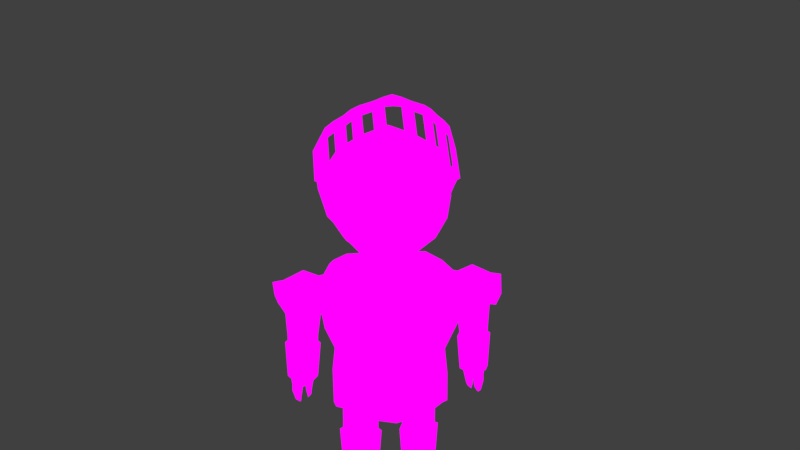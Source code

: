# Source: knightv2.blend  (saved by Blender 2.77.0; exported with 4.5.12 LTS)
import bpy
from mathutils import Matrix  # noqa: F401  (used for matrix-valued properties, if any)

bpy.ops.wm.read_factory_settings(use_empty=True)
scene = bpy.context.scene
scene.name = 'Scene'

# ---- collections
col_collection_1 = bpy.data.collections.new('Collection 1'); scene.collection.children.link(col_collection_1)
col_collection_2 = bpy.data.collections.new('Collection 2'); scene.collection.children.link(col_collection_2)

# ---- images (referenced by path relative to the original .blend; pixels are not part of the script)
import os
ASSET_DIR = os.environ.get("B2B_ASSET_DIR", "")  # directory of the original .blend (textures are referenced by path, not embedded)
HERE = os.path.dirname(os.path.abspath(__file__))  # packed textures are extracted next to this script under _unpacked/

def load_image(name, relpath, width, height, colorspace="sRGB"):
    """Load a texture the original file referenced (path relative to the .blend, or extracted next to this script)."""
    p = next((c for c in (os.path.join(HERE, relpath), os.path.join(ASSET_DIR, relpath)) if relpath and os.path.exists(c)), "")
    if p:
        img = bpy.data.images.load(p, check_existing=True)
        img.name = name
    else:  # same state as the original file: an image datablock whose file is absent (Cycles renders it pink)
        img = bpy.data.images.new(name, width, height)
        img.source = "FILE"
        img.filepath = "//" + (relpath or name)
    img.colorspace_settings.name = colorspace
    return img
img_untitled = load_image('Untitled', 'UV.png', 1024, 1024, 'sRGB')

# ---- materials (node trees are filled in below, after node groups)
mat_person = bpy.data.materials.new('person')
mat_person.alpha_threshold = 0.0
mat_person.roughness = 0.5

# ---- material node trees
mat_person.use_nodes = True; mat_person.node_tree.nodes.clear()
_N = mat_person.node_tree.nodes; _L = mat_person.node_tree.links
n0 = _N.new('ShaderNodeBsdfDiffuse'); n0.name = 'Diffuse BSDF'; n0.location = (10, 300)
n1 = _N.new('ShaderNodeOutputMaterial'); n1.name = 'Material Output'; n1.location = (460, 300)
n2 = _N.new('ShaderNodeTexImage'); n2.name = 'Image Texture'; n2.location = (240, 340)
n2.width = 140
n2.image = img_untitled
_L.new(n0.outputs[0], n2.inputs[0])
_L.new(n2.outputs[0], n1.inputs[0])
n1.is_active_output = True

# ---- world
world_world = bpy.data.worlds.new('World'); scene.world = world_world
world_world.color = (0.05088, 0.05088, 0.05088)
world_world.use_sun_shadow = False
world_world.sun_shadow_jitter_overblur = 0.0
world_world.cycles.sampling_method = 'MANUAL'

# ---- cameras
cam_camera_001 = bpy.data.cameras.new('Camera.001')
cam_camera_001.clip_end = 100.0
cam_camera_001.lens = 35.0
cam_camera_001.sensor_width = 32.0
cam_camera_001.sensor_height = 18.0
cam_camera_001.display_size = 2.0
cam_camera_001.dof.focus_distance = 0.0

# ---- lights
light_sun_002 = bpy.data.lights.new('Sun.002', 'SUN')
light_sun_002.transmission_factor = 0.0
light_sun_002.angle = 0.1993
light_sun_002.energy = 1.0
light_sun_002.shadow_buffer_clip_start = 0.5
light_sun_002.shadow_soft_size = 0.1
light_sun_002.shadow_cascade_max_distance = 1000.0
light_sun_001 = bpy.data.lights.new('Sun.001', 'SUN')
light_sun_001.transmission_factor = 0.0
light_sun_001.angle = 0.1993
light_sun_001.energy = 1.0
light_sun_001.shadow_buffer_clip_start = 0.5
light_sun_001.shadow_soft_size = 0.1
light_sun_001.shadow_cascade_max_distance = 1000.0

# ---- meshes
me_cube_001 = bpy.data.meshes.new('Cube.001')
me_cube_001.from_pydata([(0.9826, -0.3406, -1.461), (0.4289, -0.9212, -1.539), (0.3528, 0.3972, -2.138), (0.7621, -0.6805, -0.7198), (0.4199, -0.86, -0.6621), (1.041, -0.3653, -1.061), (1.041, 0.07858, -1.456), (0.4478, -0.9652, -1.081), (0.9915, -0.3511, -0.7429), (0.3823, 0.7954, -1.828), (0.7818, -0.6964, -1.475), (0.7818, -0.3207, -1.809), (0.758, 0.4955, -1.641), (0.4061, -0.73, -1.907), (0.82, -0.7382, -1.071), (0.82, 0.07587, -1.796), (0.6709, -0.5955, -1.748), (0.4389, 1.251, -1.097), (0.9668, 0.4514, -1.418), (1.132, 0.03953, -0.6355), (0.403, 1.169, -0.6676), (1.05, 0.4727, -1.527), (0.8109, -0.8498, -0.7114), (0.403, -0.4431, -0.09138), (0.403, 1.169, -1.527), (1.132, 0.5581, -1.097), (0.3671, -0.8462, -0.3086), (0.8061, 0.4862, -0.3086), (0.4389, 0.03953, -0.01822), (0.3671, 0.9253, -0.3086), (1.079, -0.4649, -0.7384), (0.8061, -0.4072, -0.3086), (1.113, 0.2601, -0.9571), (0.8061, 0.5243, -1.788), (0.403, 0.5222, -0.09138), (0.8061, 0.9253, -0.6996), (0.4109, -1.06, -0.6439), (0.8061, 0.9253, -1.495), (0.3671, 0.9015, -1.966), (0.6445, 0.6819, -1.727), (1.221, 0.2492, -0.9887), (0.8715, 0.9907, -1.097), (0.8715, 0.03953, -0.2503), (0.6734, -0.7135, -0.4267), (0.6734, 0.742, -1.888), (0.6734, 0.7926, -0.4267), (0.5105, -1.338, -0.6216), (0.7642, -1.051, -0.6818), (0.9135, -0.04013, 0.1978), (0.7642, -0.2087, 0.299), (0.6406, -0.3028, 0.4066), (0.1104, -0.4532, 0.6191), (0.5105, -0.514, 0.3378), (0.7642, -0.3293, 0.1586), (0.5105, -1.193, -0.4531), (0.7642, -0.9065, -0.5133), (0.9135, -0.668, -0.533), (1.05, -0.4667, -0.6006), (1.245, 0.07374, -0.8393), (1.245, 0.4846, -0.3611), (0.1104, -1.576, -0.6874), (0.2778, -1.435, -0.6241), (0.6406, -1.194, -0.6305), (0.9135, -0.8128, -0.7015), (1.05, -0.6115, -0.7691), (1.05, 0.1127, 0.07377), (0.5105, -0.3933, 0.4782), (0.2778, -0.426, 0.5509), (0.1394, -0.5738, 0.4787), (0.3068, -0.5466, 0.4105), (0.6406, -0.4235, 0.2662), (0.9135, -0.1608, 0.05738), (1.05, -0.007911, -0.06665), (0.1394, -1.431, -0.5189), (0.3068, -1.291, -0.4556), (0.6406, -1.049, -0.462), (0.5534, -1.367, -0.6021), (0.8071, -1.08, -0.6623), (0.9565, -0.0687, 0.2173), (0.8071, -0.2373, 0.3184), (0.6835, -0.3314, 0.4261), (0.1534, -0.4818, 0.6385), (1.288, 0.3794, -0.4308), (0.5534, -0.5425, 0.3572), (0.8071, -0.3579, 0.178), (0.5534, -1.222, -0.4336), (0.8071, -0.9351, -0.4938), (0.9565, -0.6966, -0.5135), (1.093, -0.4953, -0.5812), (1.288, 0.04518, -0.8198), (1.288, 0.456, -0.3416), (0.1534, -1.604, -0.668), (0.3208, -1.464, -0.6046), (0.6835, -1.222, -0.611), (0.9565, -0.8413, -0.682), (1.093, -0.64, -0.7497), (1.093, 0.08416, 0.09323), (0.5534, -0.4219, 0.4976), (0.3208, -0.4546, 0.5703), (0.1824, -0.6024, 0.4981), (0.3498, -0.5752, 0.4299), (0.6835, -0.452, 0.2857), (0.9565, -0.1893, 0.07684), (1.093, -0.03647, -0.04718), (0.1824, -1.459, -0.4995), (0.3498, -1.319, -0.4361), (0.6835, -1.078, -0.4425), (1.05, 0.5222, -0.6676), (1.245, 0.408, -0.4503), (0.8652, 0.4822, -4.943), (0.8911, -0.5412, -4.765), (0.9408, 0.625, -2.365), (0.9692, -0.4436, -2.365), (0.6691, 0.6308, -4.785), (0.3549, 0.6308, -4.985), (0.6691, -0.7432, -4.813), (0.3549, -0.8864, -4.885), (0.7198, 0.7736, -2.365), (0.4073, 0.7736, -2.365), (0.7198, -0.6456, -2.365), (0.4073, -0.7888, -2.365), (0.9989, 0.2019, -4.943), (0.9989, -0.4194, -4.781), (1.032, 0.3447, -2.365), (1.032, -0.3218, -2.365), (0.7818, -0.381, -4.705), (0.7474, 0.4767, -4.705), (0.3549, -0.7792, -4.705), (0.3549, 0.5818, -4.705), (0.7198, 0.3447, -2.192), (0.7198, -0.3218, -2.192), (0.8938, 0.4382, -4.301), (0.8338, 0.5236, -3.817), (0.9479, 0.5678, -3.333), (0.9608, 0.6147, -2.575), (0.9313, -0.4576, -4.301), (0.8713, -0.5052, -3.817), (0.9895, -0.5349, -3.333), (0.9954, -0.5134, -2.575), (0.7143, -0.7154, -2.575), (0.6805, -0.737, -3.333), (0.6187, -0.7073, -3.817), (0.7044, -0.6596, -4.301), (0.3559, -0.8629, -2.575), (0.2787, -0.8801, -3.333), (0.2824, -0.8504, -3.817), (0.394, -0.8028, -4.301), (0.7044, 0.5869, -4.301), (0.6187, 0.6722, -3.817), (0.6805, 0.7164, -3.333), (0.7143, 0.7633, -2.575), (0.394, 0.5869, -4.301), (0.2824, 0.6722, -3.817), (0.2787, 0.7164, -3.333), (0.3559, 0.7633, -2.575), (1.18, 0.2876, -3.333), (0.9549, 0.2434, -3.817), (1.015, 0.1731, -4.301), (1.18, -0.3631, -2.6), (1.18, -0.4131, -3.333), (0.9549, -0.3834, -3.817), (1.015, -0.3358, -4.301), (0.9539, 0.5814, -3.114), (0.9937, -0.5615, -3.114), (0.6909, -0.7635, -3.114), (0.2993, -0.9067, -3.114), (0.6909, 0.73, -3.114), (0.2993, 0.73, -3.114), (1.179, 0.2723, -3.1), (1.165, -0.02288, -2.471), (1.198, -0.3601, -3.099), (1.181, 0.2924, -2.618), (1.174, 0.3801, -2.843), (1.174, -0.4678, -2.843), (1.181, -0.07999, -3.225), (1.008, -0.3527, -3.07), (1.194, 0.3876, -2.829), (1.279, 0.2808, -3.067), (1.293, -0.3516, -3.078), (1.593, 0.3886, -2.994), (1.715, 0.1399, -3.561), (1.728, -0.2645, -3.56), (1.382, -0.2627, -3.568), (1.817, -0.05462, -3.552), (1.559, 0.194, -3.556), (1.559, -0.3291, -3.556), (1.281, -0.09052, -3.562), (1.194, 0.2999, -2.627), (1.179, 0.1499, -3.063), (1.249, -0.01543, -2.488), (1.772, 0.3009, -2.835), (1.785, -0.3546, -2.821), (1.662, -0.4593, -2.994), (1.201, -0.3557, -2.61), (1.194, -0.4604, -2.829), (1.227, -0.07255, -3.176), (1.874, -0.01436, -2.779), (1.436, 0.4522, -2.586), (1.448, -0.5077, -2.561), (1.517, -0.009464, -2.382), (1.27, 0.4731, -2.881), (1.27, -0.4427, -2.881), (1.716, 0.4538, -2.72), (1.736, -0.5061, -2.699), (1.865, -0.007904, -2.549), (1.454, 0.4747, -2.952), (1.454, -0.4412, -2.953), (1.782, 0.3884, -3.024), (1.962, 0.3007, -2.865), (1.975, -0.3549, -2.851), (1.852, -0.4596, -3.024), (2.025, -0.01463, -2.809), (1.906, 0.4535, -2.749), (1.926, -0.5064, -2.729), (2.055, -0.008171, -2.579), (1.644, 0.4744, -2.982), (1.644, -0.4414, -2.982), (1.727, 0.1466, -4.308), (1.74, -0.2574, -4.308), (1.394, 0.1342, -4.305), (1.365, -0.2549, -4.316), (1.829, -0.04771, -4.3), (1.571, 0.2006, -4.304), (1.571, -0.3219, -4.304), (1.294, -0.08357, -4.31), (1.382, 0.1282, -3.633), (1.282, -0.08982, -3.66), (1.716, 0.1406, -3.636), (1.56, 0.1947, -3.581), (1.383, -0.262, -3.725), (1.56, -0.3284, -3.764), (1.729, -0.2638, -3.717), (1.818, -0.05393, -3.637), (1.354, 0.161, -3.666), (1.744, 0.1754, -3.669), (1.562, -0.3717, -3.797), (1.863, -0.05147, -3.669), (1.238, -0.09334, -3.695), (1.562, 0.2386, -3.614), (1.355, -0.2942, -3.76), (1.759, -0.2963, -3.751), (0.5512, 0.5292, -4.705), (0.4617, -0.6955, -4.705), (0.9062, -0.00217, -4.705), (0.4531, 0.5555, -4.705), (0.4909, 0.2834, -4.744), (0.5684, -0.5484, -4.705), (0.8976, 0.1873, -4.705), (0.2192, 0.5492, -4.705), (0.2192, -0.7792, -4.705), (0.1514, 0.5329, -4.705), (0.1514, -0.7792, -4.705), (0.9148, -0.09161, -4.705), (0.4961, -0.4645, -4.744), (0.6493, 0.503, -4.705), (0.6751, -0.4647, -4.705), (0.2871, 0.5655, -4.705), (0.2871, -0.7792, -4.705), (0.2205, -0.1729, -4.744), (0.8513, -0.02151, -4.744), (0.7825, -0.3309, -4.744), (0.7366, 0.2035, -4.744), (0.3221, 0.193, -4.744), (0.3467, -0.3963, -4.744), (0.4909, 0.2834, -6.153), (0.4961, -0.4645, -6.153), (0.2205, -0.1729, -6.153), (0.8513, -0.02151, -6.153), (0.7825, -0.3309, -6.153), (0.7366, 0.2035, -6.153), (0.3221, 0.193, -6.153), (0.3467, -0.3963, -6.153), (0.4909, 0.2834, -5.479), (0.3221, 0.193, -5.411), (0.8513, -0.02151, -5.356), (0.7366, 0.2035, -5.406), (0.2205, -0.1729, -5.356), (0.3467, -0.3963, -5.288), (0.7825, -0.3309, -5.236), (0.4961, -0.4645, -5.236), (0.4838, 0.3499, -5.506), (0.9087, -0.00955, -5.383), (0.1649, -0.1881, -5.383), (0.8276, -0.3743, -5.263), (0.2847, 0.2434, -5.438), (0.7735, 0.2558, -5.433), (0.3137, -0.4514, -5.315), (0.4899, -0.5319, -5.263), (0.4857, 0.3318, -5.592), (0.8931, -0.0128, -5.592), (0.18, -0.184, -5.592), (0.8154, -0.3625, -5.592), (0.2948, 0.2297, -5.592), (0.7635, 0.2416, -5.592), (0.3227, -0.4364, -5.592), (0.4916, -0.5135, -5.592), (0.3221, 0.193, -5.141), (0.7366, 0.2035, -5.141), (0.3467, -0.3963, -5.141), (0.4961, -0.4645, -5.141), (0.4909, 0.2834, -5.141), (0.8513, -0.02151, -5.141), (0.2205, -0.1729, -5.141), (0.7825, -0.3309, -5.141), (0.5564, -0.9172, -6.326), (0.303, -0.6068, -6.308), (0.9417, -0.5006, -6.345), (0.851, -0.8043, -6.343), (0.4126, -0.8386, -6.317), (0.5475, -0.9458, -6.414), (0.2942, -0.6355, -6.395), (0.9328, -0.5292, -6.425), (0.8422, -0.8329, -6.417), (0.4037, -0.8672, -6.404), (0.5765, -0.9448, -6.459), (0.3231, -0.6344, -6.459), (0.9295, -0.5282, -6.459), (0.8304, -0.8319, -6.459), (0.4327, -0.8661, -6.459), (0.4946, 0.3415, -6.459), (0.2378, -0.09438, -6.459), (0.8314, 0.01184, -6.459), (0.7334, 0.2444, -6.459), (0.3201, 0.2634, -6.459), (1.698, 0.1128, -4.308), (1.709, -0.2253, -4.308), (1.419, 0.1024, -4.306), (1.413, -0.2231, -4.314), (1.783, -0.04981, -4.301), (1.567, 0.158, -4.304), (1.567, -0.2793, -4.304), (1.335, -0.07982, -4.309), (1.683, 0.1141, -4.416), (1.692, -0.224, -4.422), (1.432, 0.1037, -4.357), (1.41, -0.2218, -4.354), (1.753, -0.04851, -4.46), (1.576, 0.1593, -4.438), (1.576, -0.278, -4.438), (1.355, -0.07851, -4.32), (1.62, -0.05932, -4.466), (1.579, -0.1687, -4.44), (1.582, 0.05001, -4.442), (1.468, -0.06892, -4.345), (1.424, -0.185, -4.611), (1.485, -0.2241, -4.659), (1.418, -0.08533, -4.587), (1.488, -0.1481, -4.66), (1.435, -0.07866, -4.605), (1.671, 0.06167, -4.718), (1.674, -0.1737, -4.718), (1.697, -0.05236, -4.748), (1.619, 0.09421, -4.739), (1.618, -0.2101, -4.734), (1.622, -0.0586, -4.753), (1.605, -0.1341, -4.737), (1.609, 0.01803, -4.74), (1.585, 0.05001, -4.48), (1.607, 0.03979, -4.616), (1.63, -0.05909, -4.638), (1.623, -0.05932, -4.504), (1.578, -0.278, -4.476), (1.603, -0.2569, -4.612), (1.686, -0.208, -4.633), (1.694, -0.224, -4.549), (1.755, -0.04851, -4.588), (1.723, -0.04931, -4.668), (1.681, 0.09776, -4.628), (1.686, 0.1141, -4.544), (1.579, 0.1593, -4.476), (1.603, 0.1387, -4.612), (1.582, -0.1687, -4.478), (1.605, -0.158, -4.614), (1.509, -0.2499, -4.42), (1.531, -0.1188, -4.385), (1.411, -0.2093, -4.485), (1.442, -0.05639, -4.476), (1.388, -0.06598, -4.45), (1.503, -0.256, -4.552), (1.514, -0.1393, -4.541), (0.3292, 0.3821, -2.192), (0.4309, -0.2858, -2.192), (0.538, 0.05738, -2.192), (0.365, -0.2707, -2.138), (0.4992, 0.07477, -2.138), (0.0, -1.018, -0.5668), (0.0, -1.081, -1.63), (0.0, -0.4258, -2.138), (0.0, -1.119, -1.089), (0.0, 0.9074, -1.928), (0.0, -0.8701, -2.061), (0.0, 1.333, -0.6035), (0.0, 1.333, -1.591), (0.0, -1.244, -0.5327), (0.0, 0.5941, 0.05495), (0.0, -0.515, 0.05495), (0.0, 1.426, -1.097), (0.0, 0.03953, 0.1373), (0.0, 1.056, -0.192), (0.0, 1.094, -2.019), (0.0, -0.9771, -0.192), (0.0, -1.648, -0.7328), (0.0, -0.4295, 0.6618), (0.0, -0.5774, 0.4897), (0.0, -1.483, -0.5405), (0.0, -1.677, -0.7133), (0.0, -0.4581, 0.6812), (0.0, -0.6059, 0.5092), (0.0, -1.512, -0.5211), (0.0, 0.5669, -4.985), (0.0, -0.9292, -4.94), (0.0, 0.7097, -2.365), (0.0, -0.8534, -2.365), (0.0, 0.5079, -2.192), (0.0, 0.5229, -4.301), (0.0, 0.6083, -3.817), (0.0, 0.6525, -3.333), (0.0, 0.6994, -2.575), (0.0, -0.913, -2.575), (0.0, -0.9229, -3.333), (0.0, -0.8932, -3.817), (0.0, -0.8456, -4.301), (0.0, 0.6661, -3.114), (0.0, -0.9494, -3.114), (0.0, -0.7792, -4.705), (0.0, 0.2335, -4.705), (0.0, 0.5166, -4.705), (0.0, -0.1496, -4.705), (0.0, -0.5326, -4.705), (0.0, -0.5407, -2.192), (0.0, 0.5358, -2.138)], [(125, 243), (125, 246), (30, 64), (170, 195)], [(5, 32, 8), (8, 3, 14, 5), (0, 6, 32, 5), (0, 5, 14, 10), (0, 10, 16, 11), (0, 11, 15, 6), (18, 6, 15, 12), (4, 385, 388, 7), (4, 7, 14, 3), (1, 7, 388, 386), (1, 386, 390, 13), (1, 13, 16, 10), (1, 10, 14, 7), (2, 430, 389, 9), (2, 9, 39, 12), (2, 12, 15, 384), (383, 384, 15, 11), (383, 11, 16, 13), (383, 13, 390, 387), (6, 18, 32), (20, 17, 396, 391), (20, 391, 398, 29), (20, 29, 45, 35), (20, 35, 41, 17), (24, 392, 396, 17), (24, 17, 41, 37), (24, 37, 44, 38), (24, 38, 399, 392), (25, 107, 40), (107, 25, 41, 35), (107, 35, 45, 27), (107, 27, 42, 19), (30, 19, 42, 31), (30, 31, 43, 22), (25, 40, 21), (21, 33, 44, 37), (21, 37, 41, 25), (36, 22, 43, 26), (36, 26, 400, 393), (18, 12, 33, 21), (9, 389, 399, 38), (39, 9, 38, 44), (4, 3, 22, 36), (12, 39, 44, 33), (32, 18, 21, 40), (385, 4, 36, 393), (8, 32, 40, 30), (3, 8, 30, 22), (23, 28, 397, 395), (23, 395, 400, 26), (23, 26, 43, 31), (23, 31, 42, 28), (34, 394, 397, 28), (34, 28, 42, 27), (34, 27, 45, 29), (34, 29, 398, 394), (19, 30, 40), (72, 108, 59, 65), (403, 68, 51, 402), (68, 69, 67, 51), (69, 52, 66, 67), (52, 70, 50, 66), (70, 53, 49, 50), (53, 71, 48, 49), (71, 72, 65, 48), (55, 56, 71, 53), (54, 75, 70, 52), (72, 57, 108), (64, 58, 108, 57), (401, 60, 73, 404), (61, 46, 54, 74), (46, 62, 75, 54), (62, 47, 55, 75), (47, 63, 56, 55), (63, 64, 57, 56), (73, 68, 69, 74), (60, 73, 74, 61), (103, 96, 90, 82), (407, 406, 81, 99), (99, 81, 98, 100), (100, 98, 97, 83), (83, 97, 80, 101), (101, 80, 79, 84), (84, 79, 78, 102), (102, 78, 96, 103), (86, 84, 102, 87), (85, 83, 101, 106), (95, 88, 82, 89), (405, 408, 104, 91), (92, 105, 85, 76), (76, 85, 106, 93), (93, 106, 86, 77), (77, 86, 87, 94), (94, 87, 88, 95), (104, 105, 100, 99), (91, 92, 105, 104), (49, 48, 78, 79), (48, 65, 96, 78), (64, 63, 94, 95), (108, 58, 89, 82), (50, 49, 79, 80), (404, 73, 104, 408), (66, 50, 80, 97), (65, 59, 90, 96), (51, 67, 98, 81), (67, 66, 97, 98), (58, 64, 95, 89), (74, 54, 85, 105), (54, 52, 83, 85), (68, 73, 104, 99), (55, 53, 84, 86), (74, 69, 100, 105), (59, 108, 82, 90), (75, 55, 86, 106), (71, 56, 87, 102), (70, 75, 106, 101), (402, 51, 81, 406), (57, 72, 103, 88), (72, 71, 102, 103), (60, 401, 405, 91), (46, 61, 92, 76), (53, 70, 101, 84), (68, 403, 407, 99), (62, 46, 76, 93), (56, 57, 88, 87), (47, 62, 93, 77), (52, 69, 100, 83), (63, 47, 77, 94), (60, 61, 92, 91), (19, 40, 107), (108, 82, 88, 103, 72), (57, 64, 58), (57, 30, 19, 108), (58, 40, 19, 108), (40, 58, 30), (158, 124, 112, 138), (151, 114, 409, 414), (143, 120, 412, 418), (127, 116, 410, 424), (122, 110, 115, 125), (125, 115, 116, 127), (124, 130, 119, 112), (130, 381, 120, 119), (138, 112, 119, 139), (139, 119, 120, 143), (131, 109, 113, 147), (147, 113, 114, 151), (117, 118, 380, 129), (129, 380, 382, 381, 130), (111, 117, 129, 123), (123, 129, 130, 124), (113, 126, 128, 114), (109, 121, 126, 113), (114, 128, 426, 409), (413, 380, 118, 411), (134, 111, 123, 171), (171, 123, 124, 158, 169), (121, 157, 161, 122), (157, 156, 160, 161), (156, 155, 159, 160), (109, 131, 157, 121), (131, 132, 156, 157), (132, 133, 155, 156), (162, 134, 171, 172, 168), (117, 150, 154, 118), (166, 149, 153, 167), (149, 148, 152, 153), (148, 147, 151, 152), (111, 134, 150, 117), (162, 133, 149, 166), (133, 132, 148, 149), (132, 131, 147, 148), (115, 142, 146, 116), (142, 141, 145, 146), (141, 140, 144, 145), (164, 139, 143, 165), (110, 135, 142, 115), (135, 136, 141, 142), (136, 137, 140, 141), (163, 138, 139, 164), (116, 146, 421, 410), (146, 145, 420, 421), (145, 144, 419, 420), (165, 143, 418, 423), (118, 154, 417, 411), (167, 153, 416, 422), (153, 152, 415, 416), (152, 151, 414, 415), (122, 161, 135, 110), (161, 160, 136, 135), (160, 159, 137, 136), (170, 173, 158, 138, 163), (159, 170, 163, 137), (154, 167, 422, 417), (144, 165, 423, 419), (137, 163, 164, 140), (140, 164, 165, 144), (134, 162, 166, 150), (150, 166, 167, 154), (133, 162, 168, 155), (155, 168, 174, 170, 159), (169, 158, 193, 189), (174, 168, 188, 195), (172, 171, 187, 176), (170, 174, 195, 175), (168, 172, 176, 188), (158, 173, 194, 193), (171, 169, 189, 187), (173, 170, 175, 194), (194, 175, 178, 192), (195, 188, 177), (175, 195, 178), (188, 176, 179, 177), (237, 233, 219, 224), (191, 192, 185, 181), (190, 196, 183, 180), (192, 178, 182, 185), (196, 191, 181, 183), (179, 190, 180, 184), (178, 195, 186, 182), (187, 189, 199, 197), (194, 192, 206, 201), (192, 191, 209, 210), (193, 194, 201, 198), (198, 201, 206, 203), (197, 199, 204, 202), (199, 198, 203, 204), (200, 197, 202, 205), (205, 202, 212, 215), (179, 205, 215, 207), (176, 187, 197, 200), (202, 204, 214, 212), (179, 176, 200, 205), (189, 193, 198, 199), (210, 209, 213, 216), (211, 208, 212, 214), (209, 211, 214, 213), (208, 207, 215, 212), (196, 190, 208, 211), (203, 206, 216, 213), (204, 203, 213, 214), (191, 196, 211, 209), (206, 192, 210, 216), (190, 179, 207, 208), (218, 223, 330, 325), (238, 234, 217, 222), (239, 237, 224, 220), (233, 238, 222, 219), (240, 235, 223, 218), (234, 236, 221, 217), (235, 239, 220, 223), (236, 240, 218, 221), (183, 181, 231, 232), (185, 182, 229, 230), (180, 183, 232, 227), (181, 185, 230, 231), (182, 186, 226, 229), (184, 180, 227, 228), (232, 231, 240, 236), (230, 229, 239, 235), (227, 232, 236, 234), (231, 230, 235, 240), (225, 228, 238, 233), (229, 226, 237, 239), (228, 227, 234, 238), (226, 225, 233, 237), (249, 424, 251), (127, 424, 249), (426, 128, 248), (128, 126, 241), (246, 127, 242), (127, 249, 257), (248, 128, 256), (246, 242, 127, 253, 260, 255), (263, 251, 424, 428), (262, 258, 427, 425), (241, 254, 261, 245, 128, 244), (243, 252, 260, 259), (252, 125, 255, 260), (126, 247, 261, 254), (247, 243, 259, 261), (257, 249, 251, 263, 253, 127), (245, 262, 250, 248, 256, 128), (250, 262, 425, 426), (258, 263, 428, 427), (426, 248, 250), (126, 121, 247), (125, 252, 122), (121, 122, 252, 243, 247), (292, 288, 264, 270), (293, 289, 267, 269), (288, 293, 269, 264), (294, 290, 266, 271), (289, 291, 268, 267), (290, 292, 270, 266), (295, 294, 271, 265), (291, 295, 265, 268), (303, 299, 279, 278), (299, 298, 277, 279), (302, 296, 273, 276), (301, 303, 278, 274), (298, 302, 276, 277), (300, 297, 275, 272), (297, 301, 274, 275), (296, 300, 272, 273), (278, 279, 287, 283), (279, 277, 286, 287), (276, 273, 284, 282), (274, 278, 283, 281), (277, 276, 282, 286), (272, 275, 285, 280), (275, 274, 281, 285), (273, 272, 280, 284), (283, 287, 295, 291), (287, 286, 294, 295), (282, 284, 292, 290), (281, 283, 291, 289), (286, 282, 290, 294), (280, 285, 293, 288), (285, 281, 289, 293), (284, 280, 288, 292), (262, 245, 300, 296), (261, 259, 301, 297), (245, 261, 297, 300), (263, 258, 302, 298), (259, 260, 303, 301), (258, 262, 296, 302), (253, 263, 298, 299), (260, 253, 299, 303), (271, 266, 305, 308), (265, 271, 308, 304), (267, 268, 307, 306), (268, 265, 304, 307), (308, 305, 310, 313), (306, 307, 312, 311), (307, 304, 309, 312), (304, 308, 313, 309), (313, 310, 315, 318), (311, 312, 317, 316), (312, 309, 314, 317), (309, 313, 318, 314), (264, 270, 323, 319), (269, 267, 321, 322), (264, 269, 322, 319), (266, 270, 323, 320), (267, 306, 311, 316, 321), (266, 320, 315, 310, 305), (316, 317, 314, 318, 315, 320, 323, 319, 322, 321), (375, 344, 345, 378), (217, 221, 328, 324), (223, 220, 327, 330), (221, 218, 325, 328), (224, 219, 326, 331), (222, 217, 324, 329), (220, 224, 331, 327), (219, 222, 329, 326), (328, 325, 333, 336), (331, 326, 334, 339), (329, 324, 332, 337), (327, 331, 339, 335), (326, 329, 337, 334), (325, 330, 338, 333), (324, 328, 336, 332), (330, 327, 335, 373, 338), (359, 358, 356, 354), (343, 339, 334, 337, 342, 340, 341, 374), (348, 347, 345, 344, 346), (376, 379, 347, 348), (341, 338, 373, 374), (375, 377, 346, 344), (377, 376, 348, 346), (349, 351, 350, 353, 355, 354, 356, 352), (363, 362, 353, 350), (367, 366, 351, 349), (366, 363, 350, 351), (358, 370, 352, 356), (370, 367, 349, 352), (362, 372, 355, 353), (372, 359, 354, 355), (341, 340, 360, 371), (371, 360, 359, 372), (338, 341, 371, 361), (361, 371, 372, 362), (337, 332, 368, 369), (369, 368, 367, 370), (342, 337, 369, 357), (357, 369, 370, 358), (336, 333, 364, 365), (365, 364, 363, 366), (332, 336, 365, 368), (368, 365, 366, 367), (333, 338, 361, 364), (364, 361, 362, 363), (340, 342, 357, 360), (360, 357, 358, 359), (379, 374, 373, 378), (347, 379, 378, 345), (339, 343, 376, 377), (335, 339, 377, 375), (343, 374, 379, 376), (335, 375, 378, 373), (120, 381, 429, 412), (381, 382, 384, 383), (380, 413, 430, 2), (429, 381, 383, 387), (382, 380, 2, 384), (195, 177, 225, 226, 186), (177, 179, 184, 228, 225)])
me_cube_001.polygons.foreach_set('material_index', [0, 0, 0, 0, 0, 0, 0, 0, 0, 0, 0, 0, 0, 0, 0, 0, 0, 0, 0, 0, 1, 1, 1, 1, 1, 1, 1, 1, 1, 1, 1, 1, 1, 1, 1, 1, 1, 1, 1, 1, 1, 1, 1, 1, 1, 1, 1, 1, 1, 1, 1, 1, 1, 1, 1, 1, 1, 1, 1, 1, 1, 1, 1, 1, 1, 1, 1, 1, 1, 1, 1, 1, 1, 1, 1, 1, 1, 1, 1, 1, 1, 1, 1, 1, 1, 1, 1, 1, 1, 1, 1, 1, 1, 1, 1, 1, 1, 1, 1, 1, 1, 1, 1, 1, 1, 1, 1, 1, 1, 1, 1, 1, 1, 1, 1, 1, 1, 1, 1, 1, 1, 1, 1, 1, 1, 1, 1, 1, 1, 1, 1, 1, 1, 1, 1, 1, 1, 1, 1, 1, 1, 1, 1, 1, 1, 1, 1, 1, 1, 1, 1, 1, 1, 1, 1, 1, 1, 1, 1, 1, 1, 1, 1, 1, 1, 1, 1, 1, 1, 1, 1, 1, 1, 1, 1, 1, 1, 1, 1, 1, 1, 1, 1, 1, 1, 1, 1, 1, 1, 1, 1, 1, 1, 1, 1, 1, 1, 1, 1, 1, 1, 1, 1, 1, 1, 1, 1, 1, 1, 1, 1, 1, 1, 1, 1, 1, 1, 1, 1, 1, 1, 1, 1, 1, 1, 1, 1, 1, 1, 1, 1, 1, 1, 1, 1, 1, 1, 1, 1, 1, 1, 1, 1, 1, 1, 1, 1, 1, 1, 1, 1, 1, 0, 0, 0, 0, 0, 0, 1, 1, 1, 1, 1, 1, 1, 1, 1, 1, 1, 1, 1, 1, 1, 1, 1, 1, 1, 1, 1, 1, 1, 1, 1, 1, 1, 1, 1, 1, 1, 1, 1, 1, 1, 1, 1, 1, 1, 0, 0, 0, 0, 0, 0, 0, 0, 1, 1, 1, 1, 1, 1, 1, 1, 1, 1, 1, 1, 1, 1, 1, 1, 0, 0, 0, 0, 0, 0, 0, 0, 1, 1, 1, 1, 1, 1, 1, 1, 1, 1, 1, 1, 1, 1, 1, 1, 1, 1, 1, 0, 1, 1, 1, 1, 1, 1, 1, 0, 0, 0, 0, 0, 0, 0, 0, 0, 0, 0, 0, 0, 0, 0, 0, 0, 0, 0, 0, 0, 0, 0, 0, 0, 0, 0, 0, 0, 0, 0, 0, 0, 0, 0, 0, 0, 0, 0, 0, 0, 0, 0, 0, 0, 1, 0, 0, 0, 0, 1, 1])
_uv = me_cube_001.uv_layers.new(name='UVMap')
_uv.uv.foreach_set('vector', [0.07449, 0.4938, 0.1409, 0.4652, 0.0966, 0.5228, 0.0966, 0.5228, 0.06779, 0.5427, 0.0393, 0.5134, 0.07449, 0.4938, 0.0515, 0.4531, 0.09179, 0.4279, 0.1409, 0.4652, 0.07449, 0.4938, 0.0515, 0.4531, 0.07449, 0.4938, 0.0393, 0.5134, 0.01761, 0.4716, 0.0515, 0.4531, 0.01761, 0.4716, 0.01043, 0.4375, 0.03225, 0.4158, 0.0515, 0.4531, 0.03225, 0.4158, 0.07103, 0.3925, 0.09179, 0.4279, 0.1306, 0.407, 0.09179, 0.4279, 0.07103, 0.3925, 0.1217, 0.38, 0.06089, 0.5725, 0.1129, 0.5635, 0.1129, 0.6236, 0.0584, 0.6203, 0.06089, 0.5725, 0.0584, 0.6203, 0.01043, 0.6176, 0.01722, 0.5776, 0.05695, 0.6735, 0.0584, 0.6203, 0.1129, 0.6236, 0.1091, 0.6861, 0.05695, 0.6735, 0.1091, 0.6861, 0.1012, 0.7364, 0.05246, 0.7167, 0.05695, 0.6735, 0.05246, 0.7167, 0.01985, 0.6971, 0.01151, 0.6646, 0.05695, 0.6735, 0.01151, 0.6646, 0.01043, 0.6176, 0.0584, 0.6203, 0.7973, 0.4951, 0.8005, 0.4513, 0.8398, 0.4387, 0.8398, 0.4849, 0.08285, 0.3331, 0.1409, 0.338, 0.1349, 0.3584, 0.1217, 0.38, 0.08285, 0.3331, 0.1217, 0.38, 0.07103, 0.3925, 0.05093, 0.3555, 0.7686, 0.08964, 0.7858, 0.1288, 0.7581, 0.1528, 0.7288, 0.1174, 0.7686, 0.08964, 0.7288, 0.1174, 0.7152, 0.08554, 0.7266, 0.05399, 0.7686, 0.08964, 0.7266, 0.05399, 0.7491, 0.01041, 0.7858, 0.04716, 0.09179, 0.4279, 0.1306, 0.407, 0.1409, 0.4652, 0.6445, 0.1665, 0.6419, 0.1177, 0.6943, 0.1199, 0.6925, 0.1759, 0.6445, 0.1665, 0.6925, 0.1759, 0.6891, 0.2206, 0.6456, 0.2055, 0.6445, 0.1665, 0.6456, 0.2055, 0.6092, 0.1903, 0.5956, 0.16, 0.6445, 0.1665, 0.5956, 0.16, 0.5895, 0.1147, 0.6419, 0.1177, 0.6461, 0.06742, 0.6943, 0.06207, 0.6943, 0.1199, 0.6419, 0.1177, 0.6461, 0.06742, 0.6419, 0.1177, 0.5895, 0.1147, 0.5971, 0.06831, 0.6461, 0.06742, 0.5971, 0.06831, 0.6113, 0.02138, 0.6484, 0.01426, 0.6461, 0.06742, 0.6484, 0.01426, 0.6928, 0.01041, 0.6943, 0.06207, 0.359, 0.1996, 0.32, 0.1698, 0.3686, 0.162, 0.32, 0.1698, 0.359, 0.1996, 0.3308, 0.2446, 0.2968, 0.2138, 0.32, 0.1698, 0.2968, 0.2138, 0.2791, 0.1857, 0.2877, 0.147, 0.32, 0.1698, 0.2877, 0.147, 0.311, 0.09984, 0.3482, 0.1207, 0.3907, 0.08013, 0.3482, 0.1207, 0.311, 0.09984, 0.3456, 0.06208, 0.3907, 0.08013, 0.3456, 0.06208, 0.3767, 0.04251, 0.4129, 0.04578, 0.359, 0.1996, 0.3686, 0.162, 0.4058, 0.2203, 0.4058, 0.2203, 0.4274, 0.2456, 0.4228, 0.2746, 0.3733, 0.2649, 0.4058, 0.2203, 0.3733, 0.2649, 0.3308, 0.2446, 0.359, 0.1996, 0.8456, 0.06593, 0.8409, 0.117, 0.8126, 0.09748, 0.8087, 0.0572, 0.8456, 0.06593, 0.8087, 0.0572, 0.8067, 0.01041, 0.8456, 0.01308, 0.9148, 0.5727, 0.9253, 0.6055, 0.913, 0.6188, 0.9008, 0.5805, 0.6744, 0.297, 0.6658, 0.2517, 0.6855, 0.2414, 0.6855, 0.2894, 0.3622, 0.9802, 0.3657, 0.9512, 0.3816, 0.9471, 0.3816, 0.9789, 0.7471, 0.5831, 0.7308, 0.625, 0.7137, 0.6138, 0.7328, 0.5649, 0.4181, 0.9471, 0.4181, 0.9714, 0.4025, 0.9842, 0.4025, 0.9558, 0.9253, 0.5184, 0.9148, 0.5727, 0.9008, 0.5805, 0.913, 0.517, 0.7718, 0.537, 0.7471, 0.5831, 0.7328, 0.5649, 0.7546, 0.517, 0.7355, 0.6713, 0.7718, 0.7354, 0.7616, 0.7428, 0.7192, 0.6679, 0.7308, 0.625, 0.7355, 0.6713, 0.7192, 0.6679, 0.7137, 0.6138, 0.503, 0.5043, 0.4997, 0.4492, 0.5514, 0.4507, 0.5504, 0.514, 0.503, 0.5043, 0.5504, 0.514, 0.5485, 0.5654, 0.5054, 0.5491, 0.503, 0.5043, 0.5054, 0.5491, 0.4694, 0.5328, 0.455, 0.4983, 0.503, 0.5043, 0.455, 0.4983, 0.4482, 0.4472, 0.4997, 0.4492, 0.5039, 0.393, 0.5514, 0.386, 0.5514, 0.4507, 0.4997, 0.4492, 0.5039, 0.393, 0.4997, 0.4492, 0.4482, 0.4472, 0.4558, 0.3952, 0.5039, 0.393, 0.4558, 0.3952, 0.4708, 0.359, 0.507, 0.3448, 0.5039, 0.393, 0.507, 0.3448, 0.5504, 0.3308, 0.5514, 0.386, 0.3482, 0.1207, 0.3907, 0.08013, 0.3686, 0.162, 0.2966, 0.0809, 0.3066, 0.1422, 0.293, 0.1437, 0.2753, 0.08336, 0.1618, 0.4491, 0.1775, 0.4512, 0.1743, 0.4665, 0.1618, 0.4688, 0.1775, 0.4512, 0.1983, 0.4474, 0.1951, 0.4628, 0.1743, 0.4665, 0.1983, 0.4474, 0.2233, 0.444, 0.2233, 0.4601, 0.1951, 0.4628, 0.2233, 0.444, 0.2417, 0.4391, 0.2417, 0.4551, 0.2233, 0.4601, 0.2913, 0.02611, 0.2956, 0.04013, 0.2743, 0.04259, 0.27, 0.02856, 0.2956, 0.04013, 0.2945, 0.06043, 0.2732, 0.06289, 0.2743, 0.04259, 0.2945, 0.06043, 0.2966, 0.0809, 0.2753, 0.08336, 0.2732, 0.06289, 0.3975, 0.02837, 0.3841, 0.0501, 0.2945, 0.06043, 0.2956, 0.04013, 0.2233, 0.3536, 0.2417, 0.3558, 0.2417, 0.4391, 0.2233, 0.444, 0.2966, 0.0809, 0.3776, 0.07155, 0.3066, 0.1422, 0.4032, 0.0686, 0.3656, 0.1354, 0.3066, 0.1422, 0.3776, 0.07155, 0.8543, 0.9844, 0.8412, 0.9766, 0.838, 0.9566, 0.8543, 0.9624, 0.1951, 0.3285, 0.2233, 0.3344, 0.2233, 0.3536, 0.1983, 0.3484, 0.2233, 0.3344, 0.2417, 0.3366, 0.2417, 0.3558, 0.2233, 0.3536, 0.4274, 0.01041, 0.4231, 0.02542, 0.3975, 0.02837, 0.4018, 0.01336, 0.4231, 0.02542, 0.4096, 0.04715, 0.3841, 0.0501, 0.3975, 0.02837, 0.4096, 0.04715, 0.4032, 0.0686, 0.3776, 0.07155, 0.3841, 0.0501, 0.4209, 0.3162, 0.4238, 0.4397, 0.4051, 0.4314, 0.4026, 0.3242, 0.4238, 0.2955, 0.4209, 0.3162, 0.4026, 0.3242, 0.4055, 0.3034, 0.6475, 0.3594, 0.6475, 0.3383, 0.7131, 0.3519, 0.7131, 0.3654, 0.06018, 0.8778, 0.0803, 0.8707, 0.0803, 0.8892, 0.06481, 0.8983, 0.06481, 0.8983, 0.0803, 0.8892, 0.07826, 0.9096, 0.06277, 0.9186, 0.06277, 0.9186, 0.07826, 0.9096, 0.07784, 0.9372, 0.06142, 0.943, 0.5723, 0.3519, 0.5723, 0.3308, 0.5857, 0.3327, 0.5857, 0.3538, 0.5857, 0.3538, 0.5857, 0.3327, 0.6021, 0.3373, 0.6021, 0.3585, 0.6021, 0.3585, 0.6021, 0.3373, 0.6246, 0.3364, 0.6246, 0.3575, 0.6246, 0.3575, 0.6246, 0.3364, 0.6475, 0.3383, 0.6475, 0.3594, 0.6021, 0.4595, 0.6021, 0.3585, 0.6246, 0.3575, 0.6246, 0.4463, 0.5723, 0.4708, 0.5723, 0.3519, 0.5857, 0.3538, 0.5857, 0.4633, 0.6475, 0.4651, 0.6475, 0.4397, 0.7131, 0.3654, 0.7131, 0.4239, 0.7762, 0.9543, 0.7762, 0.9781, 0.7555, 0.9798, 0.7588, 0.9592, 0.7346, 0.9802, 0.7138, 0.9771, 0.7137, 0.9546, 0.7346, 0.9543, 0.5723, 0.4962, 0.5723, 0.4708, 0.5857, 0.4633, 0.5857, 0.4887, 0.5857, 0.4887, 0.5857, 0.4633, 0.6021, 0.4595, 0.6021, 0.4849, 0.6021, 0.4849, 0.6021, 0.4595, 0.6246, 0.4463, 0.6246, 0.4716, 0.6246, 0.4716, 0.6246, 0.4463, 0.6475, 0.4397, 0.6475, 0.4651, 0.4231, 0.5745, 0.4026, 0.5628, 0.405, 0.4638, 0.4258, 0.4605, 0.4258, 0.5946, 0.4053, 0.5828, 0.4026, 0.5628, 0.4231, 0.5745, 0.744, 0.3974, 0.7493, 0.4236, 0.7435, 0.4254, 0.7382, 0.3992, 0.7493, 0.4236, 0.7541, 0.4477, 0.7484, 0.4494, 0.7435, 0.4254, 0.7986, 0.5963, 0.7993, 0.625, 0.7934, 0.6252, 0.7926, 0.5966, 0.717, 0.3641, 0.717, 0.4226, 0.7131, 0.4239, 0.7131, 0.3654, 0.7437, 0.3788, 0.744, 0.3974, 0.7382, 0.3992, 0.7379, 0.3806, 0.1874, 0.9829, 0.1861, 0.9659, 0.1907, 0.962, 0.1907, 0.9839, 0.7443, 0.3601, 0.7437, 0.3788, 0.7379, 0.3806, 0.7386, 0.3619, 0.7541, 0.4477, 0.7765, 0.4944, 0.7707, 0.4962, 0.7484, 0.4494, 0.7666, 0.3186, 0.7575, 0.3362, 0.7518, 0.3379, 0.7609, 0.3203, 0.7575, 0.3362, 0.7443, 0.3601, 0.7386, 0.3619, 0.7518, 0.3379, 0.8224, 0.517, 0.7986, 0.5963, 0.7926, 0.5966, 0.8165, 0.5173, 0.9883, 0.9422, 0.9883, 0.9683, 0.983, 0.9713, 0.983, 0.9452, 0.9656, 0.6416, 0.9656, 0.7622, 0.961, 0.7617, 0.961, 0.6411, 0.1103, 0.7572, 0.1103, 0.9073, 0.1063, 0.9085, 0.1063, 0.7585, 0.3975, 0.02837, 0.2956, 0.04013, 0.2956, 0.03553, 0.3975, 0.02377, 0.9604, 0.2469, 0.9604, 0.1149, 0.9649, 0.1154, 0.9649, 0.2474, 0.717, 0.3507, 0.717, 0.3641, 0.7131, 0.3654, 0.7131, 0.3519, 0.9669, 0.3896, 0.9669, 0.3675, 0.9729, 0.3669, 0.9729, 0.389, 0.6286, 0.3562, 0.6286, 0.445, 0.6246, 0.4463, 0.6246, 0.3575, 0.5897, 0.3526, 0.5897, 0.4621, 0.5857, 0.4633, 0.5857, 0.3538, 0.7764, 0.3099, 0.7666, 0.3186, 0.7609, 0.3203, 0.7737, 0.3078, 0.3776, 0.07155, 0.2966, 0.0809, 0.2966, 0.0763, 0.3776, 0.06695, 0.01636, 0.9626, 0.01636, 0.9874, 0.01043, 0.9868, 0.01043, 0.9619, 0.1338, 0.9784, 0.1359, 0.9638, 0.139, 0.9622, 0.139, 0.9814, 0.8058, 0.7018, 0.8224, 0.7257, 0.8165, 0.7259, 0.7999, 0.7021, 0.423, 0.9056, 0.423, 0.9245, 0.4172, 0.9228, 0.4172, 0.9039, 0.1598, 0.9786, 0.1599, 0.9624, 0.1634, 0.9622, 0.1634, 0.9834, 0.8022, 0.6796, 0.8058, 0.7018, 0.7999, 0.7021, 0.7962, 0.6799, 0.6878, 0.9468, 0.6878, 0.9754, 0.6817, 0.9752, 0.6817, 0.9467, 0.799, 0.6576, 0.8022, 0.6796, 0.7962, 0.6799, 0.793, 0.6579, 0.9853, 0.83, 0.9853, 0.8056, 0.9896, 0.8098, 0.9896, 0.8341, 0.7993, 0.625, 0.799, 0.6576, 0.793, 0.6579, 0.7934, 0.6252, 0.9795, 0.09392, 0.9795, 0.06909, 0.9853, 0.06744, 0.9853, 0.09227, 0.3482, 0.1207, 0.3686, 0.162, 0.32, 0.1698, 0.717, 0.3641, 0.7131, 0.3654, 0.6475, 0.4397, 0.6475, 0.3594, 0.6515, 0.3582, 0.3776, 0.07155, 0.4032, 0.0686, 0.3656, 0.1354, 0.3776, 0.07155, 0.3907, 0.08013, 0.3482, 0.1207, 0.3066, 0.1422, 0.3352, 0.9271, 0.3296, 0.9423, 0.3241, 0.9032, 0.3352, 0.8789, 0.3686, 0.162, 0.3656, 0.1354, 0.3907, 0.08013, 0.1002, 0.03877, 0.1157, 0.01194, 0.1261, 0.01147, 0.1251, 0.03542, 0.3361, 0.3746, 0.3414, 0.2962, 0.3818, 0.2955, 0.381, 0.3739, 0.2065, 0.03439, 0.1987, 0.01041, 0.2463, 0.01042, 0.248, 0.03443, 0.4496, 0.9233, 0.4715, 0.9234, 0.4764, 0.9641, 0.4478, 0.9641, 0.8724, 0.3958, 0.8731, 0.3769, 0.8785, 0.343, 0.8944, 0.3829, 0.8944, 0.3829, 0.8785, 0.343, 0.8965, 0.3078, 0.9037, 0.3161, 0.5723, 0.6436, 0.6095, 0.6449, 0.6085, 0.6809, 0.5796, 0.6577, 0.6095, 0.6449, 0.643, 0.6406, 0.6446, 0.6973, 0.6085, 0.6809, 0.1251, 0.03542, 0.1261, 0.01147, 0.1596, 0.01079, 0.1622, 0.03476, 0.1622, 0.03476, 0.1596, 0.01079, 0.1987, 0.01041, 0.2065, 0.03439, 0.2769, 0.3733, 0.281, 0.2997, 0.305, 0.3193, 0.3003, 0.3747, 0.3003, 0.3747, 0.305, 0.3193, 0.3414, 0.2962, 0.3361, 0.3746, 0.6085, 0.5171, 0.6446, 0.517, 0.6547, 0.5635, 0.6095, 0.568, 0.6095, 0.568, 0.6547, 0.5635, 0.6306, 0.6011, 0.643, 0.6406, 0.6095, 0.6449, 0.5829, 0.5344, 0.6085, 0.5171, 0.6095, 0.568, 0.5723, 0.5667, 0.5723, 0.5667, 0.6095, 0.568, 0.6095, 0.6449, 0.5723, 0.6436, 0.6618, 0.8476, 0.6717, 0.8428, 0.6713, 0.8842, 0.6387, 0.8832, 0.8119, 0.2597, 0.8112, 0.2258, 0.841, 0.2612, 0.8322, 0.2797, 0.6387, 0.8832, 0.6713, 0.8842, 0.6717, 0.9259, 0.639, 0.9249, 0.6928, 0.5488, 0.6547, 0.5635, 0.6446, 0.517, 0.6918, 0.5242, 0.5684, 0.2858, 0.5686, 0.31, 0.5352, 0.3087, 0.5287, 0.2803, 0.5287, 0.2803, 0.5352, 0.3087, 0.4585, 0.3042, 0.4533, 0.2779, 0.4918, 0.2949, 0.5346, 0.01041, 0.5273, 0.08432, 0.4687, 0.08085, 0.4622, 0.02489, 0.5273, 0.08432, 0.5332, 0.1401, 0.4611, 0.1359, 0.4687, 0.08085, 0.5332, 0.1401, 0.5325, 0.1978, 0.4519, 0.1931, 0.4611, 0.1359, 0.5686, 0.01136, 0.5593, 0.08525, 0.5273, 0.08432, 0.5346, 0.01041, 0.5593, 0.08525, 0.567, 0.1412, 0.5332, 0.1401, 0.5273, 0.08432, 0.567, 0.1412, 0.5677, 0.1981, 0.5325, 0.1978, 0.5332, 0.1401, 0.5679, 0.2235, 0.5684, 0.2858, 0.5287, 0.2803, 0.5403, 0.2549, 0.5293, 0.2246, 0.2993, 0.5996, 0.2999, 0.5753, 0.3413, 0.5752, 0.3354, 0.5995, 0.3026, 0.5129, 0.3038, 0.4875, 0.3502, 0.4874, 0.3478, 0.5128, 0.3038, 0.4875, 0.3107, 0.4313, 0.3496, 0.4312, 0.3502, 0.4874, 0.3107, 0.4313, 0.3003, 0.3747, 0.3361, 0.3746, 0.3496, 0.4312, 0.2723, 0.5982, 0.27, 0.574, 0.2999, 0.5753, 0.2993, 0.5996, 0.2707, 0.5116, 0.2714, 0.4861, 0.3038, 0.4875, 0.3026, 0.5129, 0.2714, 0.4861, 0.2844, 0.4299, 0.3107, 0.4313, 0.3038, 0.4875, 0.2844, 0.4299, 0.2769, 0.3733, 0.3003, 0.3747, 0.3107, 0.4313, 0.1687, 0.2933, 0.1623, 0.2345, 0.2011, 0.2341, 0.2079, 0.3013, 0.1623, 0.2345, 0.1731, 0.1784, 0.2148, 0.1781, 0.2011, 0.2341, 0.1731, 0.1784, 0.1668, 0.1223, 0.2159, 0.122, 0.2148, 0.1781, 0.1663, 0.09683, 0.1622, 0.03476, 0.2065, 0.03439, 0.2142, 0.0965, 0.1382, 0.2885, 0.1313, 0.2352, 0.1623, 0.2345, 0.1687, 0.2933, 0.1313, 0.2352, 0.1392, 0.1791, 0.1731, 0.1784, 0.1623, 0.2345, 0.1392, 0.1791, 0.1265, 0.123, 0.1668, 0.1223, 0.1731, 0.1784, 0.1267, 0.09747, 0.1251, 0.03542, 0.1622, 0.03476, 0.1663, 0.09683, 0.2079, 0.3013, 0.2011, 0.2341, 0.2467, 0.2342, 0.2491, 0.3077, 0.2011, 0.2341, 0.2148, 0.1781, 0.2478, 0.1781, 0.2467, 0.2342, 0.2148, 0.1781, 0.2159, 0.122, 0.2485, 0.122, 0.2478, 0.1781, 0.2142, 0.0965, 0.2065, 0.03439, 0.248, 0.03443, 0.2491, 0.09652, 0.3354, 0.5995, 0.3413, 0.5752, 0.3818, 0.5745, 0.3817, 0.5988, 0.3478, 0.5128, 0.3502, 0.4874, 0.3817, 0.4867, 0.3817, 0.5121, 0.3502, 0.4874, 0.3496, 0.4312, 0.3815, 0.4305, 0.3817, 0.4867, 0.3496, 0.4312, 0.3361, 0.3746, 0.381, 0.3739, 0.3815, 0.4305, 0.1228, 0.2908, 0.1186, 0.2357, 0.1313, 0.2352, 0.1382, 0.2885, 0.4687, 0.08085, 0.4611, 0.1359, 0.4482, 0.1344, 0.4558, 0.07942, 0.1265, 0.1796, 0.1018, 0.1233, 0.1265, 0.123, 0.1392, 0.1791, 0.0983, 0.09652, 0.1038, 0.06651, 0.1002, 0.03877, 0.1251, 0.03542, 0.1267, 0.09747, 0.1018, 0.1233, 0.0983, 0.09652, 0.1267, 0.09747, 0.1265, 0.123, 0.3413, 0.5752, 0.3478, 0.5128, 0.3817, 0.5121, 0.3818, 0.5745, 0.2159, 0.122, 0.2142, 0.0965, 0.2491, 0.09652, 0.2485, 0.122, 0.1265, 0.123, 0.1267, 0.09747, 0.1663, 0.09683, 0.1668, 0.1223, 0.1668, 0.1223, 0.1663, 0.09683, 0.2142, 0.0965, 0.2159, 0.122, 0.27, 0.574, 0.2707, 0.5116, 0.3026, 0.5129, 0.2999, 0.5753, 0.2999, 0.5753, 0.3026, 0.5129, 0.3478, 0.5128, 0.3413, 0.5752, 0.5677, 0.1981, 0.5679, 0.2235, 0.5293, 0.2246, 0.5325, 0.1978, 0.5325, 0.1978, 0.5293, 0.2246, 0.4895, 0.2078, 0.4564, 0.2205, 0.4519, 0.1931, 0.5514, 0.6414, 0.5497, 0.6797, 0.5472, 0.6788, 0.5417, 0.6407, 0.4895, 0.2078, 0.5293, 0.2246, 0.515, 0.228, 0.4895, 0.2138, 0.8672, 0.01687, 0.8915, 0.01041, 0.891, 0.01199, 0.8695, 0.01837, 0.9621, 0.944, 0.9572, 0.977, 0.9621, 0.978, 0.9401, 0.9422, 0.5293, 0.2246, 0.5403, 0.2549, 0.5408, 0.2567, 0.515, 0.228, 0.1002, 0.03877, 0.1038, 0.06651, 0.1014, 0.06486, 0.09763, 0.04004, 0.5478, 0.6039, 0.5514, 0.6414, 0.5417, 0.6407, 0.5463, 0.6031, 0.655, 0.9487, 0.6609, 0.9766, 0.6387, 0.9766, 0.6569, 0.9467, 0.01043, 0.888, 0.03932, 0.8707, 0.03932, 0.9027, 0.028, 0.9411, 0.4265, 0.8831, 0.4172, 0.8594, 0.4265, 0.8427, 0.5723, 0.9548, 0.6045, 0.9281, 0.6045, 0.9619, 0.9695, 0.9214, 0.9401, 0.9214, 0.9599, 0.8759, 0.9688, 0.9112, 0.8679, 0.6422, 0.8958, 0.6411, 0.8919, 0.715, 0.868, 0.7136, 0.8516, 0.4179, 0.8356, 0.3976, 0.8299, 0.3318, 0.8507, 0.332, 0.7152, 0.1846, 0.7518, 0.1736, 0.7653, 0.2624, 0.7419, 0.2665, 0.8356, 0.3976, 0.7973, 0.3857, 0.8118, 0.3292, 0.8299, 0.3318, 0.7518, 0.1736, 0.7903, 0.1754, 0.7884, 0.2617, 0.7653, 0.2624, 0.2279, 0.7601, 0.2485, 0.7414, 0.2479, 0.8267, 0.2294, 0.8268, 0.1652, 0.9414, 0.1338, 0.9268, 0.142, 0.8824, 0.1631, 0.883, 0.5463, 0.6031, 0.5417, 0.6407, 0.5113, 0.6416, 0.5181, 0.5865, 0.5513, 0.7183, 0.5513, 0.7754, 0.5479, 0.751, 0.5486, 0.7283, 0.5399, 0.9447, 0.5399, 0.9695, 0.5195, 0.9784, 0.5195, 0.9535, 0.09763, 0.04004, 0.1014, 0.06486, 0.09231, 0.07092, 0.07391, 0.03353, 0.07391, 0.03353, 0.09231, 0.07092, 0.07158, 0.07906, 0.0414, 0.0493, 0.5181, 0.5865, 0.5113, 0.6416, 0.4699, 0.6412, 0.4849, 0.5862, 0.5113, 0.6416, 0.5194, 0.6975, 0.4852, 0.6971, 0.4699, 0.6412, 0.8673, 0.02754, 0.9057, 0.03495, 0.9017, 0.07036, 0.8664, 0.05017, 0.8664, 0.05017, 0.9017, 0.07036, 0.9057, 0.09213, 0.8704, 0.07194, 0.2482, 0.8781, 0.2382, 0.894, 0.2385, 0.872, 0.2485, 0.8561, 0.8695, 0.01837, 0.891, 0.01199, 0.9057, 0.03495, 0.8673, 0.02754, 0.4849, 0.5862, 0.4699, 0.6412, 0.4478, 0.6416, 0.4627, 0.5865, 0.2482, 0.8781, 0.2485, 0.9246, 0.2384, 0.9154, 0.2382, 0.894, 0.5417, 0.6407, 0.5472, 0.6788, 0.5194, 0.6975, 0.5113, 0.6416, 0.02721, 0.08696, 0.01043, 0.06731, 0.02, 0.05261, 0.05019, 0.08237, 0.8887, 0.2103, 0.8948, 0.2474, 0.8815, 0.2655, 0.8618, 0.2102, 0.8948, 0.1719, 0.8887, 0.2103, 0.8618, 0.2102, 0.8815, 0.1549, 0.8942, 0.1044, 0.8706, 0.08967, 0.8704, 0.07194, 0.9057, 0.09213, 0.2037, 0.9041, 0.2146, 0.9412, 0.1926, 0.9409, 0.1861, 0.904, 0.0414, 0.0493, 0.07158, 0.07906, 0.05019, 0.08237, 0.02, 0.05261, 0.4699, 0.6412, 0.4852, 0.6971, 0.4631, 0.6975, 0.4478, 0.6416, 0.2146, 0.8654, 0.2037, 0.9041, 0.1861, 0.904, 0.1926, 0.8652, 0.1063, 0.9758, 0.1063, 0.9514, 0.1082, 0.9294, 0.1082, 0.9537, 0.9847, 0.3201, 0.9847, 0.3461, 0.9669, 0.3338, 0.9669, 0.3078, 0.6449, 0.2837, 0.6299, 0.2982, 0.6275, 0.2938, 0.6401, 0.2817, 0.946, 0.4928, 0.9245, 0.4855, 0.9275, 0.4117, 0.946, 0.4129, 0.8433, 0.651, 0.8679, 0.6422, 0.868, 0.7136, 0.8474, 0.715, 0.9166, 0.6469, 0.9402, 0.6411, 0.9376, 0.7209, 0.9177, 0.7209, 0.6178, 0.9073, 0.5934, 0.9029, 0.5939, 0.8441, 0.6146, 0.8428, 0.8028, 0.7645, 0.8304, 0.7636, 0.8298, 0.8366, 0.8062, 0.8383, 0.5934, 0.9029, 0.5723, 0.9073, 0.5724, 0.8429, 0.5939, 0.8441, 0.8304, 0.7636, 0.8573, 0.7739, 0.8529, 0.8383, 0.8298, 0.8366, 0.7653, 0.2624, 0.7884, 0.2617, 0.7903, 0.2797, 0.7663, 0.272, 0.8299, 0.3318, 0.8118, 0.3292, 0.8126, 0.3111, 0.831, 0.3078, 0.7419, 0.2665, 0.7653, 0.2624, 0.7663, 0.272, 0.7428, 0.2751, 0.8507, 0.332, 0.8299, 0.3318, 0.831, 0.3078, 0.8516, 0.3139, 0.1631, 0.883, 0.142, 0.8824, 0.1433, 0.8712, 0.1652, 0.8652, 0.2294, 0.8268, 0.2479, 0.8267, 0.2485, 0.8353, 0.2296, 0.8296, 0.2846, 0.8022, 0.275, 0.8258, 0.27, 0.8257, 0.2812, 0.798, 0.2838, 0.8443, 0.3039, 0.8535, 0.3036, 0.8581, 0.2802, 0.8474, 0.3088, 0.7944, 0.2846, 0.8022, 0.2812, 0.798, 0.3094, 0.789, 0.275, 0.8258, 0.2838, 0.8443, 0.2802, 0.8474, 0.27, 0.8257, 0.9719, 0.441, 0.9813, 0.4603, 0.9778, 0.4643, 0.9669, 0.4417, 0.3039, 0.8535, 0.3261, 0.8481, 0.3295, 0.8517, 0.3036, 0.8581, 0.3261, 0.8031, 0.3088, 0.7944, 0.3094, 0.789, 0.3295, 0.799, 0.9813, 0.4152, 0.9719, 0.441, 0.9669, 0.4417, 0.9778, 0.4117, 0.0, 0.0, 0.0, 0.0, 0.0, 0.0, 0.0, 0.0, 0.0, 0.0, 0.0, 0.0, 0.2398, 0.7131, 0.1987, 0.7206, 0.2144, 0.7168, 0.0, 0.0, 0.0, 0.0, 0.0, 0.0, 0.982, 0.01041, 0.982, 0.04662, 0.9795, 0.0312, 0.0, 0.0, 0.0, 0.0, 0.0, 0.0, 0.0, 0.0, 0.0, 0.0, 0.0, 0.0, 0.1739, 0.5901, 0.1863, 0.5732, 0.1987, 0.5635, 0.1822, 0.6001, 0.149, 0.6155, 0.1616, 0.5998, 0.1996, 0.608, 0.2222, 0.5636, 0.2398, 0.5636, 0.2398, 0.592, 0.2024, 0.676, 0.2142, 0.6338, 0.2398, 0.6362, 0.2398, 0.6804, 0.1759, 0.7145, 0.1646, 0.7114, 0.1544, 0.6772, 0.1828, 0.6864, 0.1987, 0.7206, 0.1873, 0.7175, 0.1348, 0.6531, 0.1338, 0.6428, 0.149, 0.6155, 0.1411, 0.6512, 0.9394, 0.7449, 0.9394, 0.7765, 0.9388, 0.7848, 0.9348, 0.7709, 0.1532, 0.7084, 0.1358, 0.675, 0.1544, 0.6772, 0.1646, 0.7114, 0.1358, 0.675, 0.1348, 0.6531, 0.1411, 0.6512, 0.1544, 0.6772, 0.2065, 0.5635, 0.2144, 0.5635, 0.2222, 0.5636, 0.1996, 0.608, 0.1822, 0.6001, 0.1987, 0.5635, 0.1828, 0.6864, 0.2024, 0.676, 0.2222, 0.7149, 0.2144, 0.7168, 0.2065, 0.7187, 0.1987, 0.7206, 0.2222, 0.7149, 0.2024, 0.676, 0.2398, 0.6804, 0.2398, 0.7131, 0.2142, 0.6338, 0.1996, 0.608, 0.2398, 0.592, 0.2398, 0.6362, 0.2398, 0.7131, 0.2144, 0.7168, 0.2222, 0.7149, 0.841, 0.2612, 0.8112, 0.2258, 0.84, 0.2261, 0.8944, 0.3829, 0.9037, 0.4184, 0.8724, 0.3958, 0.8112, 0.2258, 0.8324, 0.1549, 0.841, 0.1938, 0.8407, 0.2042, 0.84, 0.2261, 0.9458, 0.3729, 0.9247, 0.3728, 0.9274, 0.3078, 0.946, 0.3078, 0.1353, 0.7794, 0.1663, 0.7786, 0.1668, 0.8436, 0.1395, 0.8444, 0.3628, 0.8613, 0.3957, 0.8613, 0.3943, 0.9263, 0.3651, 0.9263, 0.5742, 0.7573, 0.605, 0.7554, 0.6063, 0.8203, 0.579, 0.822, 0.1663, 0.7786, 0.2056, 0.7794, 0.2016, 0.8444, 0.1668, 0.8436, 0.605, 0.7554, 0.6513, 0.7573, 0.6473, 0.822, 0.6063, 0.8203, 0.4039, 0.6586, 0.4209, 0.659, 0.4173, 0.7239, 0.4023, 0.7236, 0.3633, 0.659, 0.4039, 0.6586, 0.4023, 0.7236, 0.3664, 0.7239, 0.4478, 0.8853, 0.4837, 0.885, 0.4837, 0.896, 0.4478, 0.8963, 0.4837, 0.885, 0.4987, 0.8855, 0.4987, 0.9025, 0.4837, 0.896, 0.741, 0.8092, 0.7819, 0.8112, 0.7819, 0.8422, 0.741, 0.8339, 0.3969, 0.776, 0.3622, 0.7752, 0.3622, 0.7643, 0.3969, 0.7512, 0.7137, 0.8107, 0.741, 0.8092, 0.741, 0.8339, 0.7137, 0.8276, 0.5487, 0.878, 0.5195, 0.8775, 0.5195, 0.8469, 0.5487, 0.8391, 0.4243, 0.7753, 0.3969, 0.776, 0.3969, 0.7512, 0.4243, 0.7448, 0.6737, 0.7722, 0.6923, 0.7712, 0.6923, 0.8101, 0.6737, 0.8033, 0.4543, 0.7871, 0.482, 0.8108, 0.4805, 0.8183, 0.4478, 0.7903, 0.482, 0.8108, 0.5006, 0.8074, 0.5025, 0.8143, 0.4805, 0.8183, 0.5214, 0.7859, 0.5214, 0.7416, 0.5271, 0.7369, 0.5271, 0.7891, 0.4559, 0.7495, 0.4543, 0.7871, 0.4478, 0.7903, 0.4497, 0.7462, 0.5006, 0.8074, 0.5214, 0.7859, 0.5271, 0.7891, 0.5025, 0.8143, 0.5052, 0.7257, 0.4755, 0.7276, 0.473, 0.7205, 0.508, 0.7183, 0.4755, 0.7276, 0.4559, 0.7495, 0.4497, 0.7462, 0.473, 0.7205, 0.5214, 0.7416, 0.5052, 0.7257, 0.508, 0.7183, 0.5271, 0.7369, 0.3622, 0.6209, 0.4045, 0.6204, 0.4039, 0.6586, 0.3633, 0.659, 0.4045, 0.6204, 0.4222, 0.6269, 0.4209, 0.659, 0.4039, 0.6586, 0.6045, 0.7312, 0.6529, 0.7394, 0.6513, 0.7573, 0.605, 0.7554, 0.166, 0.7543, 0.207, 0.7414, 0.2056, 0.7794, 0.1663, 0.7786, 0.5723, 0.7254, 0.6045, 0.7312, 0.605, 0.7554, 0.5742, 0.7573, 0.3622, 0.8511, 0.3964, 0.8427, 0.3957, 0.8613, 0.3628, 0.8613, 0.1338, 0.761, 0.166, 0.7543, 0.1663, 0.7786, 0.1353, 0.7794, 0.946, 0.3909, 0.9245, 0.3829, 0.9247, 0.3728, 0.9458, 0.3729, 0.6737, 0.7264, 0.6923, 0.7254, 0.6923, 0.7712, 0.6737, 0.7722, 0.4243, 0.8212, 0.3969, 0.8219, 0.3969, 0.776, 0.4243, 0.7753, 0.5487, 0.9239, 0.5195, 0.9233, 0.5195, 0.8775, 0.5487, 0.878, 0.7137, 0.7651, 0.741, 0.7636, 0.741, 0.8092, 0.7137, 0.8107, 0.3969, 0.8219, 0.3622, 0.8211, 0.3622, 0.7752, 0.3969, 0.776, 0.741, 0.7636, 0.7819, 0.7656, 0.7819, 0.8112, 0.741, 0.8092, 0.4837, 0.8391, 0.4987, 0.8395, 0.4987, 0.8855, 0.4837, 0.885, 0.4478, 0.8394, 0.4837, 0.8391, 0.4837, 0.885, 0.4478, 0.8853, 0.01931, 0.8201, 0.0105, 0.8484, 0.01043, 0.7984, 0.01723, 0.7696, 0.03453, 0.8087, 0.01931, 0.8201, 0.01723, 0.7696, 0.03164, 0.7572, 0.08549, 0.8498, 0.07017, 0.8167, 0.06782, 0.7628, 0.08549, 0.7948, 0.07017, 0.8167, 0.03453, 0.8087, 0.03164, 0.7572, 0.06782, 0.7628, 0.271, 0.9777, 0.27, 0.9496, 0.2797, 0.9532, 0.2807, 0.9813, 0.2359, 0.9868, 0.2356, 0.953, 0.2442, 0.9496, 0.2452, 0.9833, 0.2376, 0.4896, 0.2381, 0.5258, 0.228, 0.5272, 0.2291, 0.491, 0.2381, 0.5258, 0.2381, 0.5399, 0.228, 0.5413, 0.228, 0.5272, 0.2807, 0.9813, 0.2797, 0.9532, 0.2874, 0.9538, 0.2874, 0.9818, 0.2452, 0.9833, 0.2442, 0.9496, 0.2491, 0.9497, 0.2491, 0.9834, 0.2291, 0.491, 0.228, 0.5272, 0.223, 0.5237, 0.2241, 0.4921, 0.228, 0.5272, 0.228, 0.5413, 0.2219, 0.5377, 0.223, 0.5237, 0.8785, 0.9409, 0.8999, 0.9397, 0.8999, 0.9753, 0.8782, 0.9765, 0.8786, 0.85, 0.8782, 0.8227, 0.9136, 0.8271, 0.9139, 0.8551, 0.9462, 0.5171, 0.9754, 0.517, 0.9754, 0.5519, 0.9468, 0.5518, 0.8433, 0.5664, 0.8448, 0.5256, 0.8799, 0.517, 0.8787, 0.5572, 0.8782, 0.8227, 0.9006, 0.7667, 0.9101, 0.7636, 0.9139, 0.7638, 0.9136, 0.8271, 0.8433, 0.5664, 0.8787, 0.5572, 0.8799, 0.6203, 0.8722, 0.6202, 0.8623, 0.6171, 0.3413, 0.7282, 0.3237, 0.7606, 0.2924, 0.7682, 0.2777, 0.7562, 0.27, 0.7277, 0.2715, 0.6646, 0.2882, 0.6257, 0.3097, 0.6204, 0.335, 0.6364, 0.3413, 0.6649, 0.9132, 0.897, 0.9098, 0.8824, 0.9147, 0.8759, 0.9192, 0.8877, 0.6253, 0.2414, 0.6449, 0.2575, 0.6401, 0.2598, 0.6237, 0.2463, 0.6299, 0.2982, 0.6048, 0.3003, 0.6085, 0.2948, 0.6275, 0.2938, 0.6449, 0.2575, 0.6449, 0.2837, 0.6401, 0.2817, 0.6401, 0.2598, 0.5895, 0.2854, 0.5903, 0.2578, 0.5944, 0.26, 0.5937, 0.2831, 0.6062, 0.2427, 0.6253, 0.2414, 0.6237, 0.2463, 0.6077, 0.2474, 0.6048, 0.3003, 0.5895, 0.2854, 0.5937, 0.2831, 0.6085, 0.2948, 0.5903, 0.2578, 0.6062, 0.2427, 0.6077, 0.2474, 0.5944, 0.26, 0.1817, 0.4896, 0.201, 0.4909, 0.2008, 0.5042, 0.1814, 0.5083, 0.8985, 0.9189, 0.8785, 0.9189, 0.8782, 0.9128, 0.8985, 0.9174, 0.9431, 0.01041, 0.9586, 0.01042, 0.9575, 0.02296, 0.9448, 0.02574, 0.9159, 0.9164, 0.8985, 0.9189, 0.8985, 0.9174, 0.9154, 0.9119, 0.9265, 0.01207, 0.9431, 0.01041, 0.9448, 0.02574, 0.9284, 0.01785, 0.3033, 0.9288, 0.2859, 0.9284, 0.2877, 0.913, 0.3021, 0.9155, 0.1619, 0.4912, 0.1817, 0.4896, 0.1814, 0.5083, 0.1618, 0.5038, 0.2859, 0.9284, 0.2701, 0.926, 0.27, 0.9214, 0.2808, 0.9146, 0.2877, 0.913, 0.8738, 0.4696, 0.8766, 0.4812, 0.8624, 0.4788, 0.8607, 0.4699, 0.9474, 0.8346, 0.9348, 0.8385, 0.9393, 0.8159, 0.9544, 0.8056, 0.9576, 0.8178, 0.9644, 0.8291, 0.9623, 0.8426, 0.9557, 0.8385, 0.9214, 0.2849, 0.9157, 0.277, 0.9165, 0.2682, 0.9234, 0.2728, 0.9234, 0.2841, 0.9591, 0.5956, 0.9522, 0.5854, 0.9582, 0.5727, 0.9632, 0.581, 0.9623, 0.8426, 0.9644, 0.8551, 0.9562, 0.8536, 0.9557, 0.8385, 0.9132, 0.897, 0.8967, 0.902, 0.8984, 0.8857, 0.9098, 0.8824, 0.9645, 0.5997, 0.9591, 0.5956, 0.9632, 0.581, 0.9646, 0.5834, 0.7743, 0.8944, 0.7709, 0.8815, 0.7732, 0.8672, 0.7796, 0.863, 0.7814, 0.8717, 0.7796, 0.8806, 0.7814, 0.8893, 0.7805, 0.8981, 0.3031, 0.891, 0.2924, 0.893, 0.2961, 0.8789, 0.3033, 0.881, 0.1639, 0.5283, 0.1814, 0.5325, 0.1816, 0.5419, 0.1681, 0.5388, 0.1814, 0.5325, 0.1992, 0.5287, 0.1952, 0.5386, 0.1816, 0.5419, 0.8766, 0.4812, 0.8771, 0.4926, 0.8624, 0.4875, 0.8624, 0.4788, 0.9491, 0.04585, 0.9586, 0.04752, 0.9584, 0.05831, 0.9521, 0.06067, 0.8771, 0.4471, 0.8768, 0.4585, 0.8628, 0.4614, 0.8629, 0.4525, 0.8768, 0.4585, 0.8738, 0.4696, 0.8607, 0.4699, 0.8628, 0.4614, 0.8973, 0.4573, 0.8937, 0.4694, 0.8893, 0.4694, 0.8928, 0.4573, 0.8928, 0.4573, 0.8893, 0.4694, 0.8738, 0.4696, 0.8768, 0.4585, 0.8976, 0.4447, 0.8973, 0.4573, 0.8928, 0.4573, 0.8931, 0.4448, 0.8931, 0.4448, 0.8928, 0.4573, 0.8768, 0.4585, 0.8771, 0.4471, 0.9448, 0.02574, 0.9575, 0.02296, 0.9585, 0.03762, 0.9453, 0.03011, 0.9453, 0.03011, 0.9585, 0.03762, 0.9586, 0.04752, 0.9491, 0.04585, 0.897, 0.4824, 0.8976, 0.495, 0.8931, 0.4951, 0.8926, 0.4824, 0.8926, 0.4824, 0.8931, 0.4951, 0.8771, 0.4926, 0.8766, 0.4812, 0.1814, 0.5083, 0.2008, 0.5042, 0.201, 0.5189, 0.1816, 0.523, 0.1816, 0.523, 0.201, 0.5189, 0.1992, 0.5287, 0.1814, 0.5325, 0.1618, 0.5038, 0.1814, 0.5083, 0.1816, 0.523, 0.162, 0.5185, 0.162, 0.5185, 0.1816, 0.523, 0.1814, 0.5325, 0.1639, 0.5283, 0.3021, 0.9155, 0.2877, 0.913, 0.2882, 0.9086, 0.3032, 0.9008, 0.3032, 0.9008, 0.2882, 0.9086, 0.2924, 0.893, 0.3031, 0.891, 0.8937, 0.4694, 0.897, 0.4824, 0.8926, 0.4824, 0.8893, 0.4694, 0.8893, 0.4694, 0.8926, 0.4824, 0.8766, 0.4812, 0.8738, 0.4696, 0.8166, 0.9712, 0.8171, 0.9896, 0.8028, 0.984, 0.8035, 0.9686, 0.8171, 0.9573, 0.8166, 0.9712, 0.8035, 0.9686, 0.8084, 0.9566, 0.9646, 0.6151, 0.9526, 0.6094, 0.9591, 0.5956, 0.9645, 0.5997, 0.9154, 0.9119, 0.8985, 0.9174, 0.8967, 0.902, 0.9132, 0.897, 0.9526, 0.6094, 0.9462, 0.6028, 0.9522, 0.5854, 0.9591, 0.5956, 0.27, 0.9214, 0.2713, 0.9063, 0.2808, 0.8992, 0.2808, 0.9146, 0.6446, 0.6973, 0.643, 0.6406, 0.6928, 0.6698, 0.6918, 0.7045, 0.9157, 0.1916, 0.935, 0.1549, 0.9395, 0.1571, 0.9223, 0.1962, 0.9266, 0.1211, 0.9265, 0.08193, 0.9331, 0.08149, 0.9331, 0.1235, 0.9302, 0.2474, 0.9157, 0.1916, 0.9223, 0.1962, 0.9395, 0.2386, 0.04549, 0.3518, 0.07802, 0.3285, 0.08285, 0.3331, 0.05093, 0.3555, 0.8028, 0.8808, 0.8382, 0.8591, 0.8382, 0.9279, 0.8156, 0.9358, 0.8125, 0.925, 0.7501, 0.9309, 0.7137, 0.9335, 0.7288, 0.8685, 0.7292, 0.8657, 0.7501, 0.863])
me_cube_001.materials.append(mat_person)
me_cube_001.materials.append(mat_person)
me_cube_001.use_remesh_preserve_volume = False
me_cube_001.use_remesh_preserve_attributes = False
me_cube_001.use_mirror_vertex_groups = False
me_cube_001.update()

# ---- objects
ob_camera = bpy.data.objects.new('Camera', cam_camera_001)
ob_sun_001 = bpy.data.objects.new('Sun.001', light_sun_002)
ob_sun = bpy.data.objects.new('Sun', light_sun_001)
ob_cube_001 = bpy.data.objects.new('Cube.001', me_cube_001)

# ---- transforms, parenting, visibility, modifiers, constraints
ob_camera.location = (-2.023, -14.89, 7.78)
ob_camera.rotation_euler = (1.382, -3.708e-07, -0.147)
ob_camera.lineart.crease_threshold = 0.0
ob_sun_001.location = (0.0, 0.0, 10.38)
ob_sun_001.lineart.crease_threshold = 0.0
ob_sun.location = (0.0, 0.0, 0.0)
ob_sun.lineart.crease_threshold = 0.0
ob_cube_001.location = (0.0, 0.1314, 6.505)
ob_cube_001.lineart.crease_threshold = 0.0
_m = ob_cube_001.modifiers.new('Mirror', 'MIRROR')

# ---- collection membership
col_collection_1.objects.link(ob_camera)
col_collection_2.objects.link(ob_sun_001)
col_collection_2.objects.link(ob_sun)
col_collection_2.objects.link(ob_cube_001)

# ---- scene / render settings (as saved in the file)
scene.camera = ob_camera
scene.frame_start = 1; scene.frame_end = 250; scene.frame_set(228)
scene.render.engine = 'CYCLES'
scene.render.resolution_percentage = 50
scene.render.dither_intensity = 0.0
scene.cycles.use_denoising = False
scene.cycles.samples = 128
scene.cycles.sampling_pattern = 'TABULATED_SOBOL'
scene.cycles.light_sampling_threshold = 0.0
scene.cycles.use_adaptive_sampling = False
scene.cycles.use_light_tree = False
scene.cycles.blur_glossy = 0.0
scene.cycles.sample_clamp_indirect = 0.0
scene.cycles.bake_type = 'SHADOW'
scene.view_settings.view_transform = 'Standard'
bpy.context.view_layer.update()
